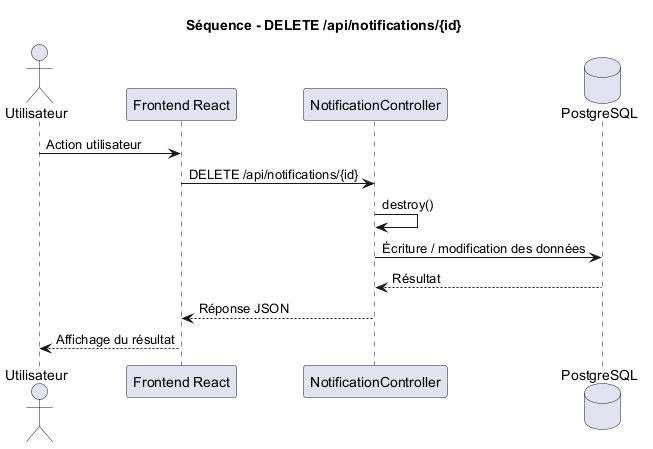

The diagram above was rendered by PlantUML. Its source (embedded in the PNG):
@startuml
title Séquence - DELETE /api/notifications/{id}

actor Utilisateur
participant "Frontend React" as Frontend
participant "NotificationController" as Controller
database "PostgreSQL" as DB

Utilisateur -> Frontend : Action utilisateur
Frontend -> Controller : DELETE /api/notifications/{id}
Controller -> Controller : destroy()
Controller -> DB : Écriture / modification des données
DB --> Controller : Résultat
Controller --> Frontend : Réponse JSON
Frontend --> Utilisateur : Affichage du résultat

@enduml